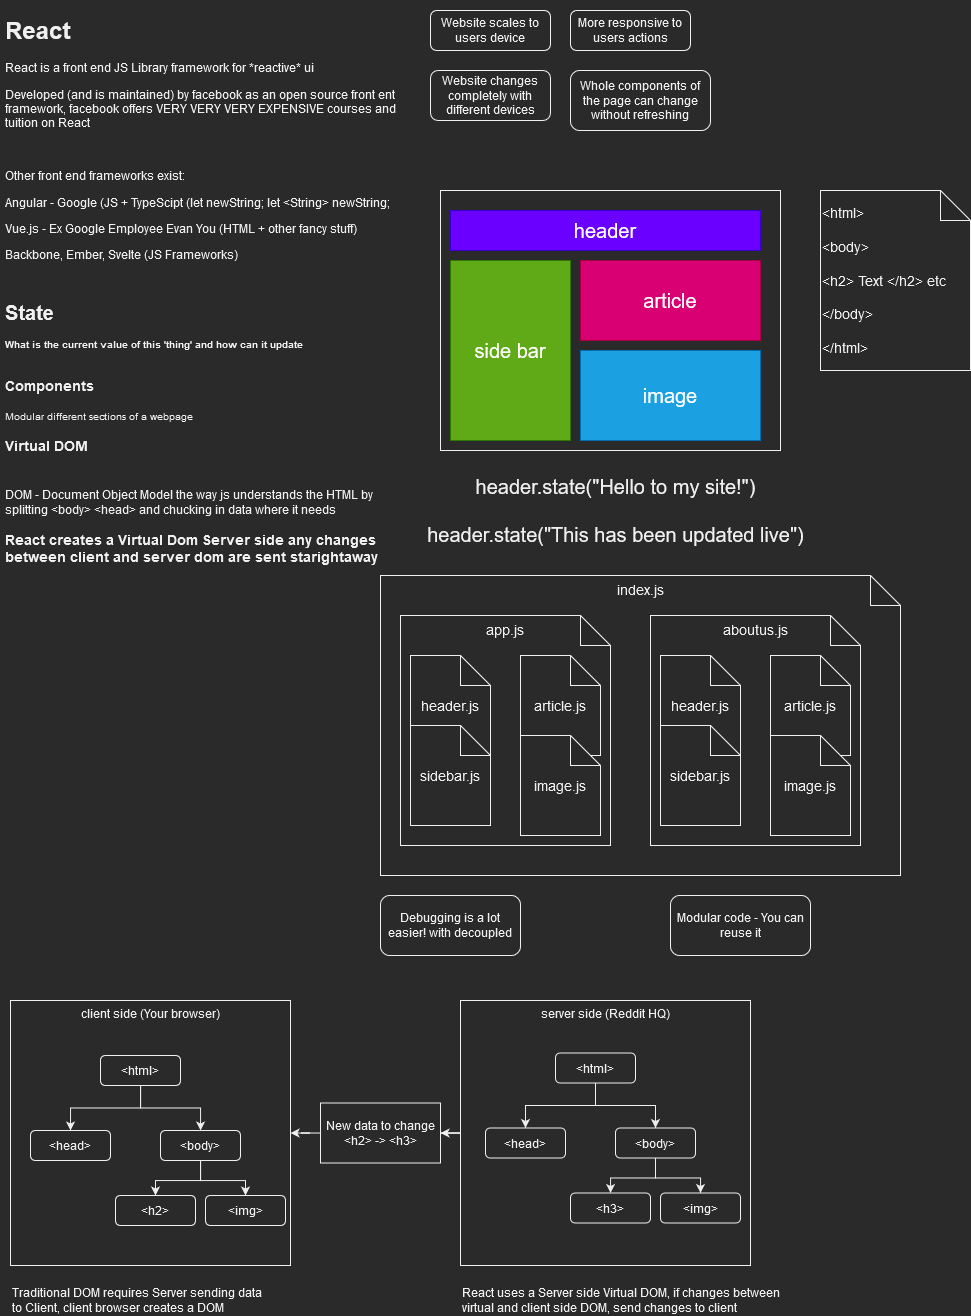

The diagram above was exported from draw.io. Its source (the exported page's mxGraphModel, read from the mxfile embedded in the PNG):
<mxGraphModel dx="1673" dy="885" grid="1" gridSize="10" guides="1" tooltips="1" connect="1" arrows="1" fold="1" page="1" pageScale="1" pageWidth="827" pageHeight="1169" math="0" shadow="0">
  <root>
    <mxCell id="0" />
    <mxCell id="1" parent="0" />
    <mxCell id="t27NhEv9H8HxTBxVe9QZ-18" value="index.js" style="shape=note;whiteSpace=wrap;html=1;backgroundOutline=1;darkOpacity=0.05;fontSize=14;align=center;verticalAlign=top;" vertex="1" parent="1">
      <mxGeometry x="400" y="585" width="520" height="300" as="geometry" />
    </mxCell>
    <mxCell id="t27NhEv9H8HxTBxVe9QZ-17" value="app.js" style="shape=note;whiteSpace=wrap;html=1;backgroundOutline=1;darkOpacity=0.05;fontSize=14;align=center;verticalAlign=top;" vertex="1" parent="1">
      <mxGeometry x="420" y="625" width="210" height="230" as="geometry" />
    </mxCell>
    <mxCell id="t27NhEv9H8HxTBxVe9QZ-1" value="&lt;h1&gt;React&lt;/h1&gt;&lt;p&gt;React is a front end JS Library framework for *reactive* ui&lt;/p&gt;&lt;p&gt;Developed (and is maintained) by facebook as an open source front ent framework, facebook offers VERY VERY VERY EXPENSIVE courses and tuition on React &lt;br&gt;&lt;/p&gt;&lt;p&gt;&lt;br&gt;&lt;/p&gt;&lt;p&gt;Other front end frameworks exist: &lt;br&gt;&lt;/p&gt;&lt;p&gt;Angular - Google (JS + TypeScipt (let newString; let &amp;lt;String&amp;gt; newString;&lt;/p&gt;&lt;p&gt;Vue.js - Ex Google Employee Evan You (HTML + other fancy stuff)&lt;/p&gt;&lt;p&gt;Backbone, Ember, Svelte (JS Frameworks) &lt;br&gt;&lt;/p&gt;&lt;p&gt;&lt;br&gt;&lt;/p&gt;&lt;p&gt;&lt;font size=&quot;1&quot;&gt;&lt;b style=&quot;font-size: 20px&quot;&gt;State&lt;/b&gt;&lt;/font&gt;&lt;/p&gt;&lt;p&gt;&lt;font size=&quot;1&quot;&gt;&lt;b&gt;What is the current value of this 'thing' and how can it update&lt;/b&gt;&lt;/font&gt;&lt;br&gt;&lt;/p&gt;&lt;div&gt;&lt;br&gt;&lt;/div&gt;&lt;div&gt;&lt;font size=&quot;1&quot;&gt;&lt;b style=&quot;font-size: 14px&quot;&gt;Components&lt;/b&gt;&lt;/font&gt;&lt;/div&gt;&lt;div&gt;&lt;br&gt;&lt;/div&gt;&lt;div&gt;&lt;font size=&quot;1&quot;&gt;Modular different sections of a webpage&lt;/font&gt;&lt;/div&gt;&lt;div&gt;&lt;br&gt;&lt;/div&gt;&lt;div&gt;&lt;font size=&quot;1&quot;&gt;&lt;b style=&quot;font-size: 14px&quot;&gt;Virtual DOM&lt;/b&gt;&lt;/font&gt;&lt;/div&gt;&lt;div&gt;&lt;font size=&quot;1&quot;&gt;&lt;b style=&quot;font-size: 14px&quot;&gt;&lt;br&gt;&lt;/b&gt;&lt;/font&gt;&lt;/div&gt;&lt;div&gt;&lt;font size=&quot;1&quot;&gt;&lt;b style=&quot;font-size: 14px&quot;&gt;&lt;br&gt;&lt;/b&gt;&lt;/font&gt;&lt;/div&gt;&lt;div&gt;&lt;font style=&quot;font-size: 12px&quot;&gt;&lt;span style=&quot;font-size: 12px&quot;&gt;DOM - Document Object Model&lt;/span&gt;&lt;b&gt; &lt;/b&gt;&lt;span&gt;the way&lt;b&gt; &lt;/b&gt;js understands the HTML by splitting &amp;lt;body&amp;gt; &amp;lt;head&amp;gt; and chucking in data where it needs&lt;/span&gt;&lt;/font&gt;&lt;/div&gt;&lt;div&gt;&lt;font style=&quot;font-size: 12px&quot;&gt;&lt;br&gt;&lt;/font&gt;&lt;/div&gt;&lt;div&gt;&lt;font style=&quot;font-size: 12px&quot;&gt;&lt;b style=&quot;font-size: 14px&quot;&gt;React creates a Virtual Dom Server side any changes between client and server dom are sent starightaway&lt;br&gt;&lt;/b&gt;&lt;/font&gt;&lt;/div&gt;&lt;div&gt;&lt;br&gt;&lt;/div&gt;&lt;div&gt;&lt;br&gt;&lt;/div&gt;" style="text;html=1;strokeColor=none;fillColor=none;spacing=5;spacingTop=-20;whiteSpace=wrap;overflow=hidden;rounded=0;" vertex="1" parent="1">
      <mxGeometry x="20" y="20" width="400" height="650" as="geometry" />
    </mxCell>
    <mxCell id="t27NhEv9H8HxTBxVe9QZ-2" value="Website scales to users device" style="rounded=1;whiteSpace=wrap;html=1;" vertex="1" parent="1">
      <mxGeometry x="450" y="20" width="120" height="40" as="geometry" />
    </mxCell>
    <mxCell id="t27NhEv9H8HxTBxVe9QZ-3" value="Website changes completely with different devices" style="rounded=1;whiteSpace=wrap;html=1;" vertex="1" parent="1">
      <mxGeometry x="450" y="80" width="120" height="50" as="geometry" />
    </mxCell>
    <mxCell id="t27NhEv9H8HxTBxVe9QZ-4" value="More responsive to users actions" style="rounded=1;whiteSpace=wrap;html=1;" vertex="1" parent="1">
      <mxGeometry x="590" y="20" width="120" height="40" as="geometry" />
    </mxCell>
    <mxCell id="t27NhEv9H8HxTBxVe9QZ-5" value="&lt;div&gt;Whole components of the page can change without refreshing&lt;br&gt;&lt;/div&gt;" style="rounded=1;whiteSpace=wrap;html=1;" vertex="1" parent="1">
      <mxGeometry x="590" y="80" width="140" height="60" as="geometry" />
    </mxCell>
    <mxCell id="t27NhEv9H8HxTBxVe9QZ-6" value="" style="rounded=0;whiteSpace=wrap;html=1;fontSize=20;" vertex="1" parent="1">
      <mxGeometry x="460" y="200" width="340" height="260" as="geometry" />
    </mxCell>
    <mxCell id="t27NhEv9H8HxTBxVe9QZ-7" value="side bar" style="rounded=0;whiteSpace=wrap;html=1;fontSize=20;fillColor=#60a917;fontColor=#ffffff;strokeColor=#2D7600;" vertex="1" parent="1">
      <mxGeometry x="470" y="270" width="120" height="180" as="geometry" />
    </mxCell>
    <mxCell id="t27NhEv9H8HxTBxVe9QZ-8" value="article" style="rounded=0;whiteSpace=wrap;html=1;fontSize=20;fillColor=#d80073;fontColor=#ffffff;strokeColor=#A50040;" vertex="1" parent="1">
      <mxGeometry x="600" y="270" width="180" height="80" as="geometry" />
    </mxCell>
    <mxCell id="t27NhEv9H8HxTBxVe9QZ-9" value="image" style="rounded=0;whiteSpace=wrap;html=1;fontSize=20;fillColor=#1ba1e2;fontColor=#ffffff;strokeColor=#006EAF;" vertex="1" parent="1">
      <mxGeometry x="600" y="360" width="180" height="90" as="geometry" />
    </mxCell>
    <mxCell id="t27NhEv9H8HxTBxVe9QZ-10" value="header" style="rounded=0;whiteSpace=wrap;html=1;fontSize=20;fillColor=#6a00ff;fontColor=#ffffff;strokeColor=#3700CC;" vertex="1" parent="1">
      <mxGeometry x="470" y="220" width="310" height="40" as="geometry" />
    </mxCell>
    <mxCell id="t27NhEv9H8HxTBxVe9QZ-11" value="&lt;div&gt;header.state(&quot;Hello to my site!&quot;)&lt;/div&gt;&lt;div&gt;&lt;br&gt;&lt;/div&gt;&lt;div&gt;header.state(&quot;This has been updated live&quot;)&lt;br&gt;&lt;/div&gt;" style="text;html=1;align=center;verticalAlign=middle;resizable=0;points=[];autosize=1;strokeColor=none;fillColor=none;fontSize=20;" vertex="1" parent="1">
      <mxGeometry x="440" y="480" width="390" height="80" as="geometry" />
    </mxCell>
    <mxCell id="t27NhEv9H8HxTBxVe9QZ-12" value="&lt;div&gt;&amp;lt;html&amp;gt;&lt;/div&gt;&lt;div&gt;&lt;br&gt;&lt;/div&gt;&lt;div&gt;&amp;lt;body&amp;gt;&lt;/div&gt;&lt;div&gt;&lt;br&gt;&lt;/div&gt;&lt;div&gt;&amp;lt;h2&amp;gt; Text &amp;lt;/h2&amp;gt; etc&lt;br&gt;&lt;/div&gt;&lt;div&gt;&lt;br&gt;&lt;/div&gt;&lt;div&gt;&amp;lt;/body&amp;gt;&lt;br&gt;&lt;/div&gt;&lt;div&gt;&lt;br&gt;&lt;/div&gt;&lt;div&gt;&amp;lt;/html&amp;gt;&lt;br&gt;&lt;/div&gt;" style="shape=note;whiteSpace=wrap;html=1;backgroundOutline=1;darkOpacity=0.05;fontSize=14;align=left;" vertex="1" parent="1">
      <mxGeometry x="840" y="200" width="150" height="180" as="geometry" />
    </mxCell>
    <mxCell id="t27NhEv9H8HxTBxVe9QZ-13" value="header.js" style="shape=note;whiteSpace=wrap;html=1;backgroundOutline=1;darkOpacity=0.05;fontSize=14;" vertex="1" parent="1">
      <mxGeometry x="430" y="665" width="80" height="100" as="geometry" />
    </mxCell>
    <mxCell id="t27NhEv9H8HxTBxVe9QZ-14" value="sidebar.js" style="shape=note;whiteSpace=wrap;html=1;backgroundOutline=1;darkOpacity=0.05;fontSize=14;" vertex="1" parent="1">
      <mxGeometry x="430" y="735" width="80" height="100" as="geometry" />
    </mxCell>
    <mxCell id="t27NhEv9H8HxTBxVe9QZ-15" value="article.js" style="shape=note;whiteSpace=wrap;html=1;backgroundOutline=1;darkOpacity=0.05;fontSize=14;" vertex="1" parent="1">
      <mxGeometry x="540" y="665" width="80" height="100" as="geometry" />
    </mxCell>
    <mxCell id="t27NhEv9H8HxTBxVe9QZ-16" value="image.js" style="shape=note;whiteSpace=wrap;html=1;backgroundOutline=1;darkOpacity=0.05;fontSize=14;" vertex="1" parent="1">
      <mxGeometry x="540" y="745" width="80" height="100" as="geometry" />
    </mxCell>
    <mxCell id="t27NhEv9H8HxTBxVe9QZ-19" value="Debugging is a lot easier! with decoupled" style="rounded=1;whiteSpace=wrap;html=1;" vertex="1" parent="1">
      <mxGeometry x="400" y="905" width="140" height="60" as="geometry" />
    </mxCell>
    <mxCell id="t27NhEv9H8HxTBxVe9QZ-21" value="aboutus.js" style="shape=note;whiteSpace=wrap;html=1;backgroundOutline=1;darkOpacity=0.05;fontSize=14;align=center;verticalAlign=top;" vertex="1" parent="1">
      <mxGeometry x="670" y="625" width="210" height="230" as="geometry" />
    </mxCell>
    <mxCell id="t27NhEv9H8HxTBxVe9QZ-22" value="header.js" style="shape=note;whiteSpace=wrap;html=1;backgroundOutline=1;darkOpacity=0.05;fontSize=14;" vertex="1" parent="1">
      <mxGeometry x="680" y="665" width="80" height="100" as="geometry" />
    </mxCell>
    <mxCell id="t27NhEv9H8HxTBxVe9QZ-23" value="sidebar.js" style="shape=note;whiteSpace=wrap;html=1;backgroundOutline=1;darkOpacity=0.05;fontSize=14;" vertex="1" parent="1">
      <mxGeometry x="680" y="735" width="80" height="100" as="geometry" />
    </mxCell>
    <mxCell id="t27NhEv9H8HxTBxVe9QZ-24" value="article.js" style="shape=note;whiteSpace=wrap;html=1;backgroundOutline=1;darkOpacity=0.05;fontSize=14;" vertex="1" parent="1">
      <mxGeometry x="790" y="665" width="80" height="100" as="geometry" />
    </mxCell>
    <mxCell id="t27NhEv9H8HxTBxVe9QZ-25" value="image.js" style="shape=note;whiteSpace=wrap;html=1;backgroundOutline=1;darkOpacity=0.05;fontSize=14;" vertex="1" parent="1">
      <mxGeometry x="790" y="745" width="80" height="100" as="geometry" />
    </mxCell>
    <mxCell id="t27NhEv9H8HxTBxVe9QZ-26" value="Modular code - You can reuse it" style="rounded=1;whiteSpace=wrap;html=1;" vertex="1" parent="1">
      <mxGeometry x="690" y="905" width="140" height="60" as="geometry" />
    </mxCell>
    <mxCell id="t27NhEv9H8HxTBxVe9QZ-27" value="client side (Your browser)" style="rounded=0;whiteSpace=wrap;html=1;fontSize=12;verticalAlign=top;" vertex="1" parent="1">
      <mxGeometry x="30" y="1010" width="280" height="265" as="geometry" />
    </mxCell>
    <mxCell id="t27NhEv9H8HxTBxVe9QZ-51" style="edgeStyle=orthogonalEdgeStyle;rounded=0;orthogonalLoop=1;jettySize=auto;html=1;fontSize=12;" edge="1" parent="1" source="t27NhEv9H8HxTBxVe9QZ-28" target="t27NhEv9H8HxTBxVe9QZ-50">
      <mxGeometry relative="1" as="geometry" />
    </mxCell>
    <mxCell id="t27NhEv9H8HxTBxVe9QZ-28" value="server side (Reddit HQ)" style="rounded=0;whiteSpace=wrap;html=1;fontSize=12;verticalAlign=top;" vertex="1" parent="1">
      <mxGeometry x="480" y="1010" width="290" height="265" as="geometry" />
    </mxCell>
    <mxCell id="t27NhEv9H8HxTBxVe9QZ-36" style="edgeStyle=orthogonalEdgeStyle;rounded=0;orthogonalLoop=1;jettySize=auto;html=1;entryX=0.5;entryY=0;entryDx=0;entryDy=0;fontSize=12;" edge="1" parent="1" source="t27NhEv9H8HxTBxVe9QZ-30" target="t27NhEv9H8HxTBxVe9QZ-31">
      <mxGeometry relative="1" as="geometry" />
    </mxCell>
    <mxCell id="t27NhEv9H8HxTBxVe9QZ-37" style="edgeStyle=orthogonalEdgeStyle;rounded=0;orthogonalLoop=1;jettySize=auto;html=1;fontSize=12;" edge="1" parent="1" source="t27NhEv9H8HxTBxVe9QZ-30" target="t27NhEv9H8HxTBxVe9QZ-32">
      <mxGeometry relative="1" as="geometry" />
    </mxCell>
    <mxCell id="t27NhEv9H8HxTBxVe9QZ-30" value="&amp;lt;html&amp;gt;" style="rounded=1;whiteSpace=wrap;html=1;fontSize=12;" vertex="1" parent="1">
      <mxGeometry x="120" y="1065" width="80" height="30" as="geometry" />
    </mxCell>
    <mxCell id="t27NhEv9H8HxTBxVe9QZ-31" value="&amp;lt;head&amp;gt;" style="rounded=1;whiteSpace=wrap;html=1;fontSize=12;" vertex="1" parent="1">
      <mxGeometry x="50" y="1140" width="80" height="30" as="geometry" />
    </mxCell>
    <mxCell id="t27NhEv9H8HxTBxVe9QZ-38" style="edgeStyle=orthogonalEdgeStyle;rounded=0;orthogonalLoop=1;jettySize=auto;html=1;fontSize=12;" edge="1" parent="1" source="t27NhEv9H8HxTBxVe9QZ-32" target="t27NhEv9H8HxTBxVe9QZ-33">
      <mxGeometry relative="1" as="geometry" />
    </mxCell>
    <mxCell id="t27NhEv9H8HxTBxVe9QZ-39" style="edgeStyle=orthogonalEdgeStyle;rounded=0;orthogonalLoop=1;jettySize=auto;html=1;entryX=0.5;entryY=0;entryDx=0;entryDy=0;fontSize=12;" edge="1" parent="1" source="t27NhEv9H8HxTBxVe9QZ-32" target="t27NhEv9H8HxTBxVe9QZ-34">
      <mxGeometry relative="1" as="geometry" />
    </mxCell>
    <mxCell id="t27NhEv9H8HxTBxVe9QZ-32" value="&amp;lt;body&amp;gt;" style="rounded=1;whiteSpace=wrap;html=1;fontSize=12;" vertex="1" parent="1">
      <mxGeometry x="180" y="1140" width="80" height="30" as="geometry" />
    </mxCell>
    <mxCell id="t27NhEv9H8HxTBxVe9QZ-33" value="&amp;lt;h2&amp;gt;" style="rounded=1;whiteSpace=wrap;html=1;fontSize=12;" vertex="1" parent="1">
      <mxGeometry x="135" y="1205" width="80" height="30" as="geometry" />
    </mxCell>
    <mxCell id="t27NhEv9H8HxTBxVe9QZ-34" value="&amp;lt;img&amp;gt;" style="rounded=1;whiteSpace=wrap;html=1;fontSize=12;" vertex="1" parent="1">
      <mxGeometry x="225" y="1205" width="80" height="30" as="geometry" />
    </mxCell>
    <mxCell id="t27NhEv9H8HxTBxVe9QZ-40" value="&lt;div&gt;Traditional DOM requires Server sending data &lt;br&gt;&lt;/div&gt;&lt;div&gt;to Client, client browser creates a DOM&lt;br&gt;&lt;/div&gt;" style="text;html=1;align=left;verticalAlign=middle;resizable=0;points=[];autosize=1;strokeColor=none;fillColor=none;fontSize=12;" vertex="1" parent="1">
      <mxGeometry x="30" y="1295" width="270" height="30" as="geometry" />
    </mxCell>
    <mxCell id="t27NhEv9H8HxTBxVe9QZ-41" style="edgeStyle=orthogonalEdgeStyle;rounded=0;orthogonalLoop=1;jettySize=auto;html=1;entryX=0.5;entryY=0;entryDx=0;entryDy=0;fontSize=12;" edge="1" parent="1" source="t27NhEv9H8HxTBxVe9QZ-43" target="t27NhEv9H8HxTBxVe9QZ-44">
      <mxGeometry relative="1" as="geometry" />
    </mxCell>
    <mxCell id="t27NhEv9H8HxTBxVe9QZ-42" style="edgeStyle=orthogonalEdgeStyle;rounded=0;orthogonalLoop=1;jettySize=auto;html=1;fontSize=12;" edge="1" parent="1" source="t27NhEv9H8HxTBxVe9QZ-43" target="t27NhEv9H8HxTBxVe9QZ-47">
      <mxGeometry relative="1" as="geometry" />
    </mxCell>
    <mxCell id="t27NhEv9H8HxTBxVe9QZ-43" value="&amp;lt;html&amp;gt;" style="rounded=1;whiteSpace=wrap;html=1;fontSize=12;" vertex="1" parent="1">
      <mxGeometry x="575" y="1062.5" width="80" height="30" as="geometry" />
    </mxCell>
    <mxCell id="t27NhEv9H8HxTBxVe9QZ-44" value="&amp;lt;head&amp;gt;" style="rounded=1;whiteSpace=wrap;html=1;fontSize=12;" vertex="1" parent="1">
      <mxGeometry x="505" y="1137.5" width="80" height="30" as="geometry" />
    </mxCell>
    <mxCell id="t27NhEv9H8HxTBxVe9QZ-45" style="edgeStyle=orthogonalEdgeStyle;rounded=0;orthogonalLoop=1;jettySize=auto;html=1;fontSize=12;" edge="1" parent="1" source="t27NhEv9H8HxTBxVe9QZ-47" target="t27NhEv9H8HxTBxVe9QZ-48">
      <mxGeometry relative="1" as="geometry" />
    </mxCell>
    <mxCell id="t27NhEv9H8HxTBxVe9QZ-46" style="edgeStyle=orthogonalEdgeStyle;rounded=0;orthogonalLoop=1;jettySize=auto;html=1;entryX=0.5;entryY=0;entryDx=0;entryDy=0;fontSize=12;" edge="1" parent="1" source="t27NhEv9H8HxTBxVe9QZ-47" target="t27NhEv9H8HxTBxVe9QZ-49">
      <mxGeometry relative="1" as="geometry" />
    </mxCell>
    <mxCell id="t27NhEv9H8HxTBxVe9QZ-47" value="&amp;lt;body&amp;gt;" style="rounded=1;whiteSpace=wrap;html=1;fontSize=12;" vertex="1" parent="1">
      <mxGeometry x="635" y="1137.5" width="80" height="30" as="geometry" />
    </mxCell>
    <mxCell id="t27NhEv9H8HxTBxVe9QZ-48" value="&amp;lt;h3&amp;gt;" style="rounded=1;whiteSpace=wrap;html=1;fontSize=12;" vertex="1" parent="1">
      <mxGeometry x="590" y="1202.5" width="80" height="30" as="geometry" />
    </mxCell>
    <mxCell id="t27NhEv9H8HxTBxVe9QZ-49" value="&amp;lt;img&amp;gt;" style="rounded=1;whiteSpace=wrap;html=1;fontSize=12;" vertex="1" parent="1">
      <mxGeometry x="680" y="1202.5" width="80" height="30" as="geometry" />
    </mxCell>
    <mxCell id="t27NhEv9H8HxTBxVe9QZ-52" style="edgeStyle=orthogonalEdgeStyle;rounded=0;orthogonalLoop=1;jettySize=auto;html=1;fontSize=12;" edge="1" parent="1" source="t27NhEv9H8HxTBxVe9QZ-50" target="t27NhEv9H8HxTBxVe9QZ-27">
      <mxGeometry relative="1" as="geometry" />
    </mxCell>
    <mxCell id="t27NhEv9H8HxTBxVe9QZ-50" value="New data to change &amp;lt;h2&amp;gt; -&amp;gt; &amp;lt;h3&amp;gt;" style="rounded=0;whiteSpace=wrap;html=1;fontSize=12;" vertex="1" parent="1">
      <mxGeometry x="340" y="1112.5" width="120" height="60" as="geometry" />
    </mxCell>
    <mxCell id="t27NhEv9H8HxTBxVe9QZ-53" value="&lt;div&gt;React uses a Server side Virtual DOM, if changes between&lt;/div&gt;&lt;div&gt;virtual and client side DOM, send changes to client&lt;br&gt;&lt;/div&gt;" style="text;html=1;align=left;verticalAlign=middle;resizable=0;points=[];autosize=1;strokeColor=none;fillColor=none;fontSize=12;" vertex="1" parent="1">
      <mxGeometry x="480" y="1295" width="330" height="30" as="geometry" />
    </mxCell>
  </root>
</mxGraphModel>